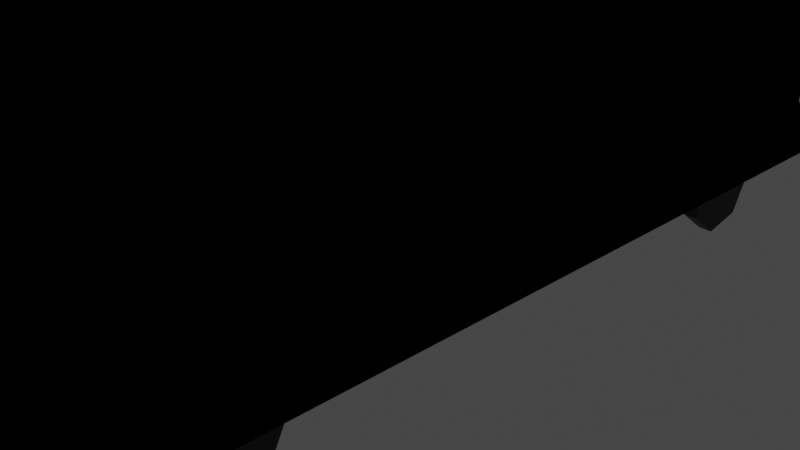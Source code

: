 # Source: Vagon.blend  (saved by Blender 3.5.10; exported with 4.5.12 LTS)
import bpy
from mathutils import Matrix  # noqa: F401  (used for matrix-valued properties, if any)

bpy.ops.wm.read_factory_settings(use_empty=True)
scene = bpy.context.scene
scene.name = 'Scene'

# ---- collections
col_collection = bpy.data.collections.new('Collection'); scene.collection.children.link(col_collection)

# ---- materials (node trees are filled in below, after node groups)
mat_material = bpy.data.materials.new('Material')
mat_material.alpha_threshold = 0.0
mat_material.use_transparent_shadow = False
mat_material.roughness = 0.5
mat_material.line_color = (0.0, 0.0, 0.0, 1.0)
mat_material_001 = bpy.data.materials.new('Material.001')
mat_material_001.use_transparent_shadow = False
mat_material_002 = bpy.data.materials.new('Material.002')
mat_material_002.use_transparent_shadow = False
mat_material_004 = bpy.data.materials.new('Material.004')
mat_material_004.use_transparent_shadow = False
mat_material_007 = bpy.data.materials.new('Material.007')
mat_material_007.use_transparent_shadow = False
mat_material_010 = bpy.data.materials.new('Material.010')
mat_material_010.alpha_threshold = 0.0
mat_material_010.use_transparent_shadow = False
mat_material_010.roughness = 0.5
mat_material_010.line_color = (0.0, 0.0, 0.0, 1.0)
mat_material_009 = bpy.data.materials.new('Material.009')
mat_material_009.use_transparent_shadow = False
mat_material_008 = bpy.data.materials.new('Material.008')
mat_material_008.use_transparent_shadow = False

# ---- material node trees
mat_material.use_nodes = True; mat_material.node_tree.nodes.clear()
_N = mat_material.node_tree.nodes; _L = mat_material.node_tree.links
n0 = _N.new('ShaderNodeOutputMaterial'); n0.name = 'Material Output'; n0.location = (300, 300)
n1 = _N.new('ShaderNodeBsdfPrincipled'); n1.name = 'Principled BSDF'; n1.location = (10, 300)
n1.distribution = 'GGX'
n1.subsurface_method = 'RANDOM_WALK_SKIN'
n1.inputs[0].default_value = (0.07536, 0.07658, 0.07022, 1.0)
n1.inputs[3].default_value = 1.45
n1.inputs[27].default_value = (0.0, 0.0, 0.0, 1.0)
n1.inputs[28].default_value = 1.0
_L.new(n1.outputs[0], n0.inputs[0])
n0.is_active_output = True
mat_material_001.use_nodes = True; mat_material_001.node_tree.nodes.clear()
_N = mat_material_001.node_tree.nodes; _L = mat_material_001.node_tree.links
n0 = _N.new('ShaderNodeBsdfPrincipled'); n0.name = 'Principled BSDF'; n0.location = (10, 300)
n0.distribution = 'GGX'
n0.subsurface_method = 'RANDOM_WALK_SKIN'
n0.inputs[0].default_value = (0.1384, 0.006049, 0.008023, 1.0)
n0.inputs[3].default_value = 1.45
n0.inputs[27].default_value = (0.0, 0.0, 0.0, 1.0)
n0.inputs[28].default_value = 1.0
n1 = _N.new('ShaderNodeOutputMaterial'); n1.name = 'Material Output'; n1.location = (300, 300)
_L.new(n0.outputs[0], n1.inputs[0])
n1.is_active_output = True
mat_material_002.use_nodes = True; mat_material_002.node_tree.nodes.clear()
_N = mat_material_002.node_tree.nodes; _L = mat_material_002.node_tree.links
n0 = _N.new('ShaderNodeBsdfPrincipled'); n0.name = 'Principled BSDF'; n0.location = (10, 300)
n0.distribution = 'GGX'
n0.subsurface_method = 'RANDOM_WALK_SKIN'
n0.inputs[0].default_value = (0.2738, 0.009475, 0.01307, 1.0)
n0.inputs[3].default_value = 1.45
n0.inputs[27].default_value = (0.0, 0.0, 0.0, 1.0)
n0.inputs[28].default_value = 1.0
n1 = _N.new('ShaderNodeOutputMaterial'); n1.name = 'Material Output'; n1.location = (300, 300)
_L.new(n0.outputs[0], n1.inputs[0])
n1.is_active_output = True
mat_material_004.use_nodes = True; mat_material_004.node_tree.nodes.clear()
_N = mat_material_004.node_tree.nodes; _L = mat_material_004.node_tree.links
n0 = _N.new('ShaderNodeBsdfPrincipled'); n0.name = 'Principled BSDF'; n0.location = (10, 300)
n0.distribution = 'GGX'
n0.subsurface_method = 'RANDOM_WALK_SKIN'
n0.inputs[0].default_value = (0.01599, 0.01599, 0.01599, 1.0)
n0.inputs[3].default_value = 1.45
n0.inputs[27].default_value = (0.0, 0.0, 0.0, 1.0)
n0.inputs[28].default_value = 1.0
n1 = _N.new('ShaderNodeOutputMaterial'); n1.name = 'Material Output'; n1.location = (300, 300)
_L.new(n0.outputs[0], n1.inputs[0])
n1.is_active_output = True
mat_material_007.use_nodes = True; mat_material_007.node_tree.nodes.clear()
_N = mat_material_007.node_tree.nodes; _L = mat_material_007.node_tree.links
n0 = _N.new('ShaderNodeBsdfPrincipled'); n0.name = 'Principled BSDF'; n0.location = (10, 300)
n0.distribution = 'GGX'
n0.subsurface_method = 'RANDOM_WALK_SKIN'
n0.inputs[0].default_value = (0.01599, 0.01599, 0.01599, 1.0)
n0.inputs[3].default_value = 1.45
n0.inputs[27].default_value = (0.0, 0.0, 0.0, 1.0)
n0.inputs[28].default_value = 1.0
n1 = _N.new('ShaderNodeOutputMaterial'); n1.name = 'Material Output'; n1.location = (300, 300)
_L.new(n0.outputs[0], n1.inputs[0])
n1.is_active_output = True
mat_material_010.use_nodes = True; mat_material_010.node_tree.nodes.clear()
_N = mat_material_010.node_tree.nodes; _L = mat_material_010.node_tree.links
n0 = _N.new('ShaderNodeOutputMaterial'); n0.name = 'Material Output'; n0.location = (300, 300)
n1 = _N.new('ShaderNodeBsdfPrincipled'); n1.name = 'Principled BSDF'; n1.location = (10, 300)
n1.distribution = 'GGX'
n1.subsurface_method = 'RANDOM_WALK_SKIN'
n1.inputs[0].default_value = (0.07536, 0.07658, 0.07022, 1.0)
n1.inputs[3].default_value = 1.45
n1.inputs[27].default_value = (0.0, 0.0, 0.0, 1.0)
n1.inputs[28].default_value = 1.0
_L.new(n1.outputs[0], n0.inputs[0])
n0.is_active_output = True
mat_material_009.use_nodes = True; mat_material_009.node_tree.nodes.clear()
_N = mat_material_009.node_tree.nodes; _L = mat_material_009.node_tree.links
n0 = _N.new('ShaderNodeBsdfPrincipled'); n0.name = 'Principled BSDF'; n0.location = (10, 300)
n0.distribution = 'GGX'
n0.subsurface_method = 'RANDOM_WALK_SKIN'
n0.inputs[0].default_value = (0.04171, 0.1384, 0.01476, 1.0)
n0.inputs[3].default_value = 1.45
n0.inputs[27].default_value = (0.0, 0.0, 0.0, 1.0)
n0.inputs[28].default_value = 1.0
n1 = _N.new('ShaderNodeOutputMaterial'); n1.name = 'Material Output'; n1.location = (300, 300)
_L.new(n0.outputs[0], n1.inputs[0])
n1.is_active_output = True
mat_material_008.use_nodes = True; mat_material_008.node_tree.nodes.clear()
_N = mat_material_008.node_tree.nodes; _L = mat_material_008.node_tree.links
n0 = _N.new('ShaderNodeBsdfPrincipled'); n0.name = 'Principled BSDF'; n0.location = (10, 300)
n0.distribution = 'GGX'
n0.subsurface_method = 'RANDOM_WALK_SKIN'
n0.inputs[0].default_value = (0.06719, 0.2738, 0.01823, 1.0)
n0.inputs[3].default_value = 1.45
n0.inputs[27].default_value = (0.0, 0.0, 0.0, 1.0)
n0.inputs[28].default_value = 1.0
n1 = _N.new('ShaderNodeOutputMaterial'); n1.name = 'Material Output'; n1.location = (300, 300)
_L.new(n0.outputs[0], n1.inputs[0])
n1.is_active_output = True

# ---- world
world_world = bpy.data.worlds.new('World'); scene.world = world_world
world_world.use_nodes = True; world_world.node_tree.nodes.clear()
_N = world_world.node_tree.nodes; _L = world_world.node_tree.links
n0 = _N.new('ShaderNodeOutputWorld'); n0.name = 'World Output'; n0.location = (300, 300)
n1 = _N.new('ShaderNodeBackground'); n1.name = 'Background'; n1.location = (10, 300)
n1.inputs[0].default_value = (0.05088, 0.05088, 0.05088, 1.0)
_L.new(n1.outputs[0], n0.inputs[0])
n0.is_active_output = True
world_world.color = (0.05088, 0.05088, 0.05088)
world_world.use_sun_shadow = False
world_world.sun_shadow_jitter_overblur = 0.0

# ---- cameras
cam_camera = bpy.data.cameras.new('Camera')
cam_camera.clip_end = 100.0
cam_camera.ortho_scale = 7.314

# ---- lights
light_light = bpy.data.lights.new('Light', 'POINT')
light_light.transmission_factor = 0.0
light_light.energy = 1000.0
light_light.shadow_soft_size = 0.1
light_light.shadow_maximum_resolution = 0.006
light_light.use_absolute_resolution = True

# ---- meshes
me_cube = bpy.data.meshes.new('Cube')
me_cube.from_pydata([(-0.8703, 0.9107, -1.0), (-0.8703, -0.8609, -1.0), (-0.7804, 0.8768, 13.45), (-0.7804, 0.8768, 1.0), (-0.8703, 0.9107, 1.0), (-0.7804, -0.8209, 1.0), (-0.8703, -0.8609, 1.0), (-0.7804, -0.8209, 14.26), (-0.7804, 0.8768, 14.26), (0.001644, -0.8209, 14.26), (0.001644, 0.8768, 14.26), (0.0, 0.9107, -1.0), (-0.7804, -0.8209, 13.42), (0.0, -0.8609, -1.0), (0.001644, -0.8209, 1.0), (0.0, -0.8609, 1.0), (0.001644, 0.8768, 1.0), (0.0, 0.9107, 1.0), (-0.7804, 0.8768, 1.852), (-0.7804, -0.8209, 1.829), (0.001644, 0.8768, 13.45), (0.001644, 0.8768, 1.906), (0.001644, -0.8209, 13.43), (0.001644, -0.8209, 1.842), (-0.7804, -0.8209, 1.811), (-0.7804, -0.8209, 3.279), (-0.7804, 0.00283, 11.99), (-0.7804, 0.00283, 3.29), (-0.7804, -0.4342, 11.98), (-0.7804, -0.4342, 3.284), (-0.7804, -0.6526, 11.98), (-0.7804, -0.6526, 3.282), (-0.7804, 0.2213, 11.99), (-0.7804, 0.2213, 3.293), (-0.7804, 0.6583, 12.0), (-0.7804, 0.6583, 3.299), (-0.7804, 0.5491, 12.0), (-0.7804, 0.5491, 3.298), (-0.7804, 0.3306, 11.99), (-0.7804, 0.3306, 3.295), (-0.7804, -0.1064, 11.99), (-0.7804, -0.1064, 3.289), (-0.7804, -0.3249, 11.98), (-0.7804, -0.3249, 3.286), (-0.7804, -0.7619, 11.98), (-0.7804, -0.7619, 3.28), (-0.7804, 0.8222, 12.0), (-0.7804, 0.8222, 3.301), (-0.7804, 0.8222, 13.45), (-0.7804, 0.8222, 1.851), (-0.7804, 0.7129, 12.0), (-0.7804, 0.7129, 3.3), (-0.7804, 0.4944, 12.0), (-0.7804, 0.4944, 3.297), (-0.7804, 0.3852, 11.99), (-0.7804, 0.3852, 3.296), (-0.7804, 0.1667, 11.99), (-0.7804, 0.1667, 3.293), (-0.7804, 0.05745, 11.99), (-0.7804, 0.05745, 3.291), (-0.7804, -0.161, 11.99), (-0.7804, -0.161, 3.288), (-0.7804, -0.2703, 11.98), (-0.7804, -0.2703, 3.287), (-0.7804, -0.4888, 11.98), (-0.7804, -0.4888, 3.284), (-0.7804, -0.598, 11.98), (-0.7804, -0.598, 3.282)], [], [(13, 15, 6, 1), (3, 18, 21, 16), (0, 4, 17, 11), (9, 10, 8, 7), (0, 11, 13, 1), (5, 14, 23, 24), (14, 5, 6, 15), (16, 17, 4, 3), (5, 3, 4, 6), (1, 6, 4, 0), (20, 2, 8, 10), (12, 22, 9, 7), (24, 23, 22, 12, 25, 19), (20, 21, 18, 2), (7, 8, 2, 48, 12), (18, 3, 5, 19, 49), (2, 18, 49, 47, 46, 48), (19, 25, 45, 31, 67, 65, 29, 43, 63, 61, 41, 27, 59, 57, 33, 39, 55, 53, 37, 35, 51, 47, 49), (12, 48, 46, 50, 34, 36, 52, 54, 38, 32, 56, 58, 26, 40, 60, 62, 42, 28, 64, 66, 30, 44, 45, 25), (46, 47, 51, 50), (34, 50, 51, 35), (34, 35, 37, 36), (36, 37, 53, 52), (52, 53, 55, 54), (38, 54, 55, 39), (32, 38, 39, 33), (32, 33, 57, 56), (56, 57, 59, 58), (26, 58, 59, 27), (26, 27, 41, 40), (40, 41, 61, 60), (60, 61, 63, 62), (42, 62, 63, 43), (28, 42, 43, 29), (28, 29, 65, 64), (64, 65, 67, 66), (30, 66, 67, 31), (30, 31, 45, 44)])
me_cube.polygons.foreach_set('material_index', [0, 1, 0, 1, 0, 1, 0, 0, 0, 0, 1, 1, 2, 2, 1, 1, 2, 2, 2, 1, 2, 1, 2, 1, 2, 1, 2, 1, 2, 1, 2, 1, 2, 1, 2, 1, 2, 1])
_uv = me_cube.uv_layers.new(name='UVMap')
_uv.uv.foreach_set('vector', [0.25, 0.75, 0.75, 0.75, 0.875, 0.75, 0.125, 0.75, 0.8568, 0.5182, 0.8568, 0.5182, 0.05123, 0.0354, 0.0, 0.0, 0.125, 0.5, 0.875, 0.5, 0.75, 0.5, 0.25, 0.5, 0.75, 0.7318, 0.75, 0.5182, 0.8568, 0.5182, 0.8568, 0.7318, 0.125, 0.5, 0.25, 0.5, 0.25, 0.75, 0.125, 0.75, 0.8568, 0.7318, 0.75, 0.7318, 0.75, 0.7318, 0.8568, 0.7318, 0.75, 0.7318, 0.8568, 0.7318, 0.875, 0.75, 0.75, 0.75, 0.0, 0.0, 0.75, 0.5, 0.875, 0.5, 0.8568, 0.5182, 0.8568, 0.7318, 0.8568, 0.5182, 0.875, 0.5, 0.875, 0.75, 0.125, 0.75, 0.875, 0.75, 0.875, 0.5, 0.125, 0.5, 0.7042, 0.4865, 0.8568, 0.5182, 0.8568, 0.5182, 0.75, 0.5182, 0.8568, 0.7318, 0.75, 0.7318, 0.75, 0.7318, 0.8568, 0.7318, 0.8568, 0.7318, 0.75, 0.7318, 0.75, 0.7318, 0.8568, 0.7318, 0.8568, 0.7318, 0.8568, 0.7318, 0.7042, 0.4865, 0.05123, 0.0354, 0.8568, 0.5182, 0.8568, 0.5182, 0.8568, 0.7318, 0.8568, 0.5182, 0.8568, 0.5182, 0.0, 0.0, 0.8568, 0.7318, 0.8568, 0.5182, 0.8568, 0.5182, 0.8568, 0.7318, 0.0, 0.0, 0.0, 0.0, 0.8568, 0.5182, 0.8568, 0.5182, 0.0, 0.0, 0.0, 0.0, 0.0, 0.0, 0.0, 0.0, 0.0, 0.0, 0.8568, 0.7318, 0.0, 0.0, 0.0, 0.0, 0.0, 0.0, 0.0, 0.0, 0.0, 0.0, 0.0, 0.0, 0.0, 0.0, 0.0, 0.0, 0.0, 0.0, 0.0, 0.0, 0.0, 0.0, 0.0, 0.0, 0.0, 0.0, 0.0, 0.0, 0.0, 0.0, 0.0, 0.0, 0.0, 0.0, 0.0, 0.0, 0.0, 0.0, 0.0, 0.0, 0.0, 0.0, 0.8568, 0.7318, 0.0, 0.0, 0.0, 0.0, 0.0, 0.0, 0.0, 0.0, 0.0, 0.0, 0.0, 0.0, 0.0, 0.0, 0.0, 0.0, 0.0, 0.0, 0.0, 0.0, 0.0, 0.0, 0.0, 0.0, 0.0, 0.0, 0.0, 0.0, 0.0, 0.0, 0.0, 0.0, 0.0, 0.0, 0.0, 0.0, 0.0, 0.0, 0.0, 0.0, 0.0, 0.0, 0.0, 0.0, 0.8568, 0.7318, 0.0, 0.0, 0.0, 0.0, 0.0, 0.0, 0.0, 0.0, 0.0, 0.0, 0.0, 0.0, 0.0, 0.0, 0.0, 0.0, 0.0, 0.0, 0.0, 0.0, 0.0, 0.0, 0.0, 0.0, 0.0, 0.0, 0.0, 0.0, 0.0, 0.0, 0.0, 0.0, 0.0, 0.0, 0.0, 0.0, 0.0, 0.0, 0.0, 0.0, 0.0, 0.0, 0.0, 0.0, 0.0, 0.0, 0.0, 0.0, 0.0, 0.0, 0.0, 0.0, 0.0, 0.0, 0.0, 0.0, 0.0, 0.0, 0.0, 0.0, 0.0, 0.0, 0.0, 0.0, 0.0, 0.0, 0.0, 0.0, 0.0, 0.0, 0.0, 0.0, 0.0, 0.0, 0.0, 0.0, 0.0, 0.0, 0.0, 0.0, 0.0, 0.0, 0.0, 0.0, 0.0, 0.0, 0.0, 0.0, 0.0, 0.0, 0.0, 0.0, 0.0, 0.0, 0.0, 0.0, 0.0, 0.0, 0.0, 0.0, 0.0, 0.0, 0.0, 0.0, 0.0, 0.0, 0.0, 0.0, 0.0, 0.0, 0.0, 0.0, 0.0, 0.0, 0.0, 0.0, 0.0, 0.0, 0.0, 0.0, 0.0, 0.0, 0.0, 0.0, 0.0, 0.0, 0.0, 0.0, 0.0, 0.0, 0.0, 0.0, 0.0, 0.0, 0.0, 0.0, 0.0, 0.0, 0.0, 0.0, 0.0, 0.0, 0.0, 0.0, 0.0, 0.0, 0.0, 0.0, 0.0, 0.0, 0.0, 0.0])
me_cube.materials.append(mat_material)
me_cube.materials.append(mat_material_001)
me_cube.materials.append(mat_material_002)
me_cube.use_mirror_vertex_groups = False
me_cube.update()
me_cube_001 = bpy.data.meshes.new('Cube.001')
me_cube_001.from_pydata([(-1.56, 1.0, -1.0), (0.0, 1.0, -1.0), (0.0, 1.0, 1.0), (-1.56, 1.0, 1.0), (0.9611, 1.507, 0.1479), (-2.307, 8.957, 5.399), (-1.56, -0.9908, 1.0), (-1.56, -0.9908, -1.0), (0.0, -0.9908, -1.0), (0.0, -0.9908, 1.0), (-1.674, -10.51, -0.6472), (-1.674, -6.526, -9.096), (-1.674, 2.425, -11.18), (-1.674, 9.604, -5.336), (-1.674, 9.604, 4.042), (-1.674, 2.425, 9.889), (-1.674, -6.526, 7.802), (-1.512, -6.526, -9.096), (-1.512, -10.51, -0.6472), (-1.512, 2.425, -11.18), (-1.512, 9.604, -5.336), (-1.512, 9.604, 4.042), (-1.512, 2.425, 9.889), (-1.512, -6.526, 7.802)], [], [(0, 1, 2, 3), (7, 6, 9, 8), (3, 2, 9, 6), (0, 3, 6, 7), (2, 1, 8, 9), (1, 0, 7, 8), (11, 10, 16, 15, 14, 13, 12), (17, 19, 20, 21, 22, 23, 18), (12, 13, 20, 19), (10, 11, 17, 18), (15, 16, 23, 22), (13, 14, 21, 20), (11, 12, 19, 17), (16, 10, 18, 23), (14, 15, 22, 21)])
_uv = me_cube_001.uv_layers.new(name='UVMap')
_uv.uv.foreach_set('vector', [0.375, 0.25, 0.375, 0.375, 0.625, 0.375, 0.625, 0.25, 0.375, 0.25, 0.625, 0.25, 0.625, 0.375, 0.375, 0.375, 0.625, 0.25, 0.625, 0.375, 0.625, 0.375, 0.625, 0.25, 0.375, 0.25, 0.625, 0.25, 0.625, 0.25, 0.375, 0.25, 0.625, 0.375, 0.375, 0.375, 0.375, 0.375, 0.625, 0.375, 0.375, 0.375, 0.375, 0.25, 0.375, 0.25, 0.375, 0.375, 0.0, 0.0, 0.0, 0.0, 0.0, 0.0, 0.0, 0.0, 0.0, 0.0, 0.0, 0.0, 0.0, 0.0, 0.0, 0.0, 0.0, 0.0, 0.0, 0.0, 0.0, 0.0, 0.0, 0.0, 0.0, 0.0, 0.0, 0.0, 0.0, 0.0, 0.0, 0.0, 0.0, 0.0, 0.0, 0.0, 0.0, 0.0, 0.0, 0.0, 0.0, 0.0, 0.0, 0.0, 0.0, 0.0, 0.0, 0.0, 0.0, 0.0, 0.0, 0.0, 0.0, 0.0, 0.0, 0.0, 0.0, 0.0, 0.0, 0.0, 0.0, 0.0, 0.0, 0.0, 0.0, 0.0, 0.0, 0.0, 0.0, 0.0, 0.0, 0.0, 0.0, 0.0, 0.0, 0.0, 0.0, 0.0, 0.0, 0.0, 0.0, 0.0, 0.0, 0.0])
me_cube_001.materials.append(mat_material_004)
me_cube_001.update()
me_cube_006 = bpy.data.meshes.new('Cube.006')
me_cube_006.from_pydata([(-1.56, 1.0, -1.0), (0.0, 1.0, -1.0), (0.0, 1.0, 1.0), (-1.56, 1.0, 1.0), (0.9611, 1.507, 0.1479), (-2.307, 8.957, 5.399), (-1.56, -0.9908, 1.0), (-1.56, -0.9908, -1.0), (0.0, -0.9908, -1.0), (0.0, -0.9908, 1.0), (-1.674, -10.51, -0.6472), (-1.674, -6.526, -9.096), (-1.674, 2.425, -11.18), (-1.674, 9.604, -5.336), (-1.674, 9.604, 4.042), (-1.674, 2.425, 9.889), (-1.674, -6.526, 7.802), (-1.512, -6.526, -9.096), (-1.512, -10.51, -0.6472), (-1.512, 2.425, -11.18), (-1.512, 9.604, -5.336), (-1.512, 9.604, 4.042), (-1.512, 2.425, 9.889), (-1.512, -6.526, 7.802)], [], [(0, 1, 2, 3), (7, 6, 9, 8), (3, 2, 9, 6), (0, 3, 6, 7), (2, 1, 8, 9), (1, 0, 7, 8), (11, 10, 16, 15, 14, 13, 12), (17, 19, 20, 21, 22, 23, 18), (12, 13, 20, 19), (10, 11, 17, 18), (15, 16, 23, 22), (13, 14, 21, 20), (11, 12, 19, 17), (16, 10, 18, 23), (14, 15, 22, 21)])
_uv = me_cube_006.uv_layers.new(name='UVMap')
_uv.uv.foreach_set('vector', [0.375, 0.25, 0.375, 0.375, 0.625, 0.375, 0.625, 0.25, 0.375, 0.25, 0.625, 0.25, 0.625, 0.375, 0.375, 0.375, 0.625, 0.25, 0.625, 0.375, 0.625, 0.375, 0.625, 0.25, 0.375, 0.25, 0.625, 0.25, 0.625, 0.25, 0.375, 0.25, 0.625, 0.375, 0.375, 0.375, 0.375, 0.375, 0.625, 0.375, 0.375, 0.375, 0.375, 0.25, 0.375, 0.25, 0.375, 0.375, 0.0, 0.0, 0.0, 0.0, 0.0, 0.0, 0.0, 0.0, 0.0, 0.0, 0.0, 0.0, 0.0, 0.0, 0.0, 0.0, 0.0, 0.0, 0.0, 0.0, 0.0, 0.0, 0.0, 0.0, 0.0, 0.0, 0.0, 0.0, 0.0, 0.0, 0.0, 0.0, 0.0, 0.0, 0.0, 0.0, 0.0, 0.0, 0.0, 0.0, 0.0, 0.0, 0.0, 0.0, 0.0, 0.0, 0.0, 0.0, 0.0, 0.0, 0.0, 0.0, 0.0, 0.0, 0.0, 0.0, 0.0, 0.0, 0.0, 0.0, 0.0, 0.0, 0.0, 0.0, 0.0, 0.0, 0.0, 0.0, 0.0, 0.0, 0.0, 0.0, 0.0, 0.0, 0.0, 0.0, 0.0, 0.0, 0.0, 0.0, 0.0, 0.0, 0.0, 0.0])
me_cube_006.materials.append(mat_material_007)
me_cube_006.update()
me_cube_007 = bpy.data.meshes.new('Cube.007')
me_cube_007.from_pydata([(-0.8703, 0.9107, -1.0), (-0.8703, -0.8609, -1.0), (-0.7804, 0.8768, 13.45), (-0.7804, 0.8768, 1.0), (-0.8703, 0.9107, 1.0), (-0.7804, -0.8209, 1.0), (-0.8703, -0.8609, 1.0), (-0.7804, -0.8209, 14.26), (-0.7804, 0.8768, 14.26), (0.001644, -0.8209, 14.26), (0.001644, 0.8768, 14.26), (0.0, 0.9107, -1.0), (-0.7804, -0.8209, 13.42), (0.0, -0.8609, -1.0), (0.001644, -0.8209, 1.0), (0.0, -0.8609, 1.0), (0.001644, 0.8768, 1.0), (0.0, 0.9107, 1.0), (-0.7804, 0.8768, 1.852), (-0.7804, -0.8209, 1.829), (0.001644, 0.8768, 13.45), (0.001644, 0.8768, 1.906), (0.001644, -0.8209, 13.43), (0.001644, -0.8209, 1.842), (-0.7804, -0.8209, 1.811), (-0.7804, -0.8209, 3.279), (-0.7804, 0.00283, 11.99), (-0.7804, 0.00283, 3.29), (-0.7804, -0.4342, 11.98), (-0.7804, -0.4342, 3.284), (-0.7804, -0.6526, 11.98), (-0.7804, -0.6526, 3.282), (-0.7804, 0.2213, 11.99), (-0.7804, 0.2213, 3.293), (-0.7804, 0.6583, 12.0), (-0.7804, 0.6583, 3.299), (-0.7804, 0.5491, 12.0), (-0.7804, 0.5491, 3.298), (-0.7804, 0.3306, 11.99), (-0.7804, 0.3306, 3.295), (-0.7804, -0.1064, 11.99), (-0.7804, -0.1064, 3.289), (-0.7804, -0.3249, 11.98), (-0.7804, -0.3249, 3.286), (-0.7804, -0.7619, 11.98), (-0.7804, -0.7619, 3.28), (-0.7804, 0.8222, 12.0), (-0.7804, 0.8222, 3.301), (-0.7804, 0.8222, 13.45), (-0.7804, 0.8222, 1.851), (-0.7804, 0.7129, 12.0), (-0.7804, 0.7129, 3.3), (-0.7804, 0.4944, 12.0), (-0.7804, 0.4944, 3.297), (-0.7804, 0.3852, 11.99), (-0.7804, 0.3852, 3.296), (-0.7804, 0.1667, 11.99), (-0.7804, 0.1667, 3.293), (-0.7804, 0.05745, 11.99), (-0.7804, 0.05745, 3.291), (-0.7804, -0.161, 11.99), (-0.7804, -0.161, 3.288), (-0.7804, -0.2703, 11.98), (-0.7804, -0.2703, 3.287), (-0.7804, -0.4888, 11.98), (-0.7804, -0.4888, 3.284), (-0.7804, -0.598, 11.98), (-0.7804, -0.598, 3.282)], [], [(13, 15, 6, 1), (3, 18, 21, 16), (0, 4, 17, 11), (9, 10, 8, 7), (0, 11, 13, 1), (5, 14, 23, 24), (14, 5, 6, 15), (16, 17, 4, 3), (5, 3, 4, 6), (1, 6, 4, 0), (20, 2, 8, 10), (12, 22, 9, 7), (24, 23, 22, 12, 25, 19), (20, 21, 18, 2), (7, 8, 2, 48, 12), (18, 3, 5, 19, 49), (2, 18, 49, 47, 46, 48), (19, 25, 45, 31, 67, 65, 29, 43, 63, 61, 41, 27, 59, 57, 33, 39, 55, 53, 37, 35, 51, 47, 49), (12, 48, 46, 50, 34, 36, 52, 54, 38, 32, 56, 58, 26, 40, 60, 62, 42, 28, 64, 66, 30, 44, 45, 25), (46, 47, 51, 50), (34, 50, 51, 35), (34, 35, 37, 36), (36, 37, 53, 52), (52, 53, 55, 54), (38, 54, 55, 39), (32, 38, 39, 33), (32, 33, 57, 56), (56, 57, 59, 58), (26, 58, 59, 27), (26, 27, 41, 40), (40, 41, 61, 60), (60, 61, 63, 62), (42, 62, 63, 43), (28, 42, 43, 29), (28, 29, 65, 64), (64, 65, 67, 66), (30, 66, 67, 31), (30, 31, 45, 44)])
me_cube_007.polygons.foreach_set('material_index', [0, 1, 0, 1, 0, 1, 0, 0, 0, 0, 1, 1, 2, 2, 1, 1, 2, 2, 2, 1, 2, 1, 2, 1, 2, 1, 2, 1, 2, 1, 2, 1, 2, 1, 2, 1, 2, 1])
_uv = me_cube_007.uv_layers.new(name='UVMap')
_uv.uv.foreach_set('vector', [0.25, 0.75, 0.75, 0.75, 0.875, 0.75, 0.125, 0.75, 0.8568, 0.5182, 0.8568, 0.5182, 0.05123, 0.0354, 0.0, 0.0, 0.125, 0.5, 0.875, 0.5, 0.75, 0.5, 0.25, 0.5, 0.75, 0.7318, 0.75, 0.5182, 0.8568, 0.5182, 0.8568, 0.7318, 0.125, 0.5, 0.25, 0.5, 0.25, 0.75, 0.125, 0.75, 0.8568, 0.7318, 0.75, 0.7318, 0.75, 0.7318, 0.8568, 0.7318, 0.75, 0.7318, 0.8568, 0.7318, 0.875, 0.75, 0.75, 0.75, 0.0, 0.0, 0.75, 0.5, 0.875, 0.5, 0.8568, 0.5182, 0.8568, 0.7318, 0.8568, 0.5182, 0.875, 0.5, 0.875, 0.75, 0.125, 0.75, 0.875, 0.75, 0.875, 0.5, 0.125, 0.5, 0.7042, 0.4865, 0.8568, 0.5182, 0.8568, 0.5182, 0.75, 0.5182, 0.8568, 0.7318, 0.75, 0.7318, 0.75, 0.7318, 0.8568, 0.7318, 0.8568, 0.7318, 0.75, 0.7318, 0.75, 0.7318, 0.8568, 0.7318, 0.8568, 0.7318, 0.8568, 0.7318, 0.7042, 0.4865, 0.05123, 0.0354, 0.8568, 0.5182, 0.8568, 0.5182, 0.8568, 0.7318, 0.8568, 0.5182, 0.8568, 0.5182, 0.0, 0.0, 0.8568, 0.7318, 0.8568, 0.5182, 0.8568, 0.5182, 0.8568, 0.7318, 0.0, 0.0, 0.0, 0.0, 0.8568, 0.5182, 0.8568, 0.5182, 0.0, 0.0, 0.0, 0.0, 0.0, 0.0, 0.0, 0.0, 0.0, 0.0, 0.8568, 0.7318, 0.0, 0.0, 0.0, 0.0, 0.0, 0.0, 0.0, 0.0, 0.0, 0.0, 0.0, 0.0, 0.0, 0.0, 0.0, 0.0, 0.0, 0.0, 0.0, 0.0, 0.0, 0.0, 0.0, 0.0, 0.0, 0.0, 0.0, 0.0, 0.0, 0.0, 0.0, 0.0, 0.0, 0.0, 0.0, 0.0, 0.0, 0.0, 0.0, 0.0, 0.0, 0.0, 0.8568, 0.7318, 0.0, 0.0, 0.0, 0.0, 0.0, 0.0, 0.0, 0.0, 0.0, 0.0, 0.0, 0.0, 0.0, 0.0, 0.0, 0.0, 0.0, 0.0, 0.0, 0.0, 0.0, 0.0, 0.0, 0.0, 0.0, 0.0, 0.0, 0.0, 0.0, 0.0, 0.0, 0.0, 0.0, 0.0, 0.0, 0.0, 0.0, 0.0, 0.0, 0.0, 0.0, 0.0, 0.0, 0.0, 0.8568, 0.7318, 0.0, 0.0, 0.0, 0.0, 0.0, 0.0, 0.0, 0.0, 0.0, 0.0, 0.0, 0.0, 0.0, 0.0, 0.0, 0.0, 0.0, 0.0, 0.0, 0.0, 0.0, 0.0, 0.0, 0.0, 0.0, 0.0, 0.0, 0.0, 0.0, 0.0, 0.0, 0.0, 0.0, 0.0, 0.0, 0.0, 0.0, 0.0, 0.0, 0.0, 0.0, 0.0, 0.0, 0.0, 0.0, 0.0, 0.0, 0.0, 0.0, 0.0, 0.0, 0.0, 0.0, 0.0, 0.0, 0.0, 0.0, 0.0, 0.0, 0.0, 0.0, 0.0, 0.0, 0.0, 0.0, 0.0, 0.0, 0.0, 0.0, 0.0, 0.0, 0.0, 0.0, 0.0, 0.0, 0.0, 0.0, 0.0, 0.0, 0.0, 0.0, 0.0, 0.0, 0.0, 0.0, 0.0, 0.0, 0.0, 0.0, 0.0, 0.0, 0.0, 0.0, 0.0, 0.0, 0.0, 0.0, 0.0, 0.0, 0.0, 0.0, 0.0, 0.0, 0.0, 0.0, 0.0, 0.0, 0.0, 0.0, 0.0, 0.0, 0.0, 0.0, 0.0, 0.0, 0.0, 0.0, 0.0, 0.0, 0.0, 0.0, 0.0, 0.0, 0.0, 0.0, 0.0, 0.0, 0.0, 0.0, 0.0, 0.0, 0.0, 0.0, 0.0, 0.0, 0.0, 0.0, 0.0, 0.0, 0.0, 0.0, 0.0, 0.0, 0.0, 0.0, 0.0, 0.0, 0.0, 0.0, 0.0, 0.0, 0.0])
me_cube_007.materials.append(mat_material_010)
me_cube_007.materials.append(mat_material_009)
me_cube_007.materials.append(mat_material_008)
me_cube_007.use_mirror_vertex_groups = False
me_cube_007.update()

# ---- objects
ob_cube = bpy.data.objects.new('Cube', me_cube)
ob_light = bpy.data.objects.new('Light', light_light)
ob_camera = bpy.data.objects.new('Camera', cam_camera)
ob_cube_001 = bpy.data.objects.new('Cube.001', me_cube_001)
ob_cube_002 = bpy.data.objects.new('Cube.002', me_cube_006)
ob_cube_003 = bpy.data.objects.new('Cube.003', me_cube_007)

# ---- transforms, parenting, visibility, modifiers, constraints
ob_cube.location = (0.0, 0.0, 0.1793)
ob_cube.scale = (2.135, 5.488, 0.2314)
ob_cube.lock_rotations_4d = False
ob_cube.empty_display_type = 'ARROWS'
ob_cube.lineart.crease_threshold = 0.0
_m = ob_cube.modifiers.new('Mirror', 'MIRROR')
ob_light.location = (4.076, 1.005, 5.904)
ob_light.rotation_euler = (0.6503, 0.05522, 1.866)
ob_light.lock_rotations_4d = False
ob_light.empty_display_type = 'ARROWS'
ob_light.color = (0.0, 0.0, 0.0, 0.0)
ob_light.lineart.crease_threshold = 0.0
ob_camera.location = (7.359, -6.926, 4.958)
ob_camera.rotation_euler = (1.109, 0.0, 0.8149)
ob_camera.lock_rotations_4d = False
ob_camera.empty_display_type = 'ARROWS'
ob_camera.color = (0.0, 0.0, 0.0, 0.0)
ob_camera.display_type = 'WIRE'
ob_camera.lineart.crease_threshold = 0.0
ob_cube_001.location = (0.0, 3.445, -0.1817)
ob_cube_001.scale = (0.96, -0.0482, 0.04719)
_m = ob_cube_001.modifiers.new('Mirror', 'MIRROR')
ob_cube_002.location = (0.0, -3.214, -0.1817)
ob_cube_002.scale = (0.96, -0.0482, 0.04719)
_m = ob_cube_002.modifiers.new('Mirror', 'MIRROR')
ob_cube_003.location = (0.0, 0.0, 0.1793)
ob_cube_003.scale = (2.135, 5.488, 0.2314)
ob_cube_003.lock_rotations_4d = False
ob_cube_003.empty_display_type = 'ARROWS'
ob_cube_003.lineart.crease_threshold = 0.0
_m = ob_cube_003.modifiers.new('Mirror', 'MIRROR')

# ---- collection membership
col_collection.objects.link(ob_cube)
col_collection.objects.link(ob_light)
col_collection.objects.link(ob_camera)
col_collection.objects.link(ob_cube_001)
col_collection.objects.link(ob_cube_002)
col_collection.objects.link(ob_cube_003)

# ---- scene / render settings (as saved in the file)
scene.camera = ob_camera
scene.frame_start = 1; scene.frame_end = 250; scene.frame_set(3)
scene.render.engine = 'BLENDER_EEVEE_NEXT'
scene.cycles.sampling_pattern = 'TABULATED_SOBOL'
scene.view_settings.view_transform = 'Filmic'
bpy.context.view_layer.update()
